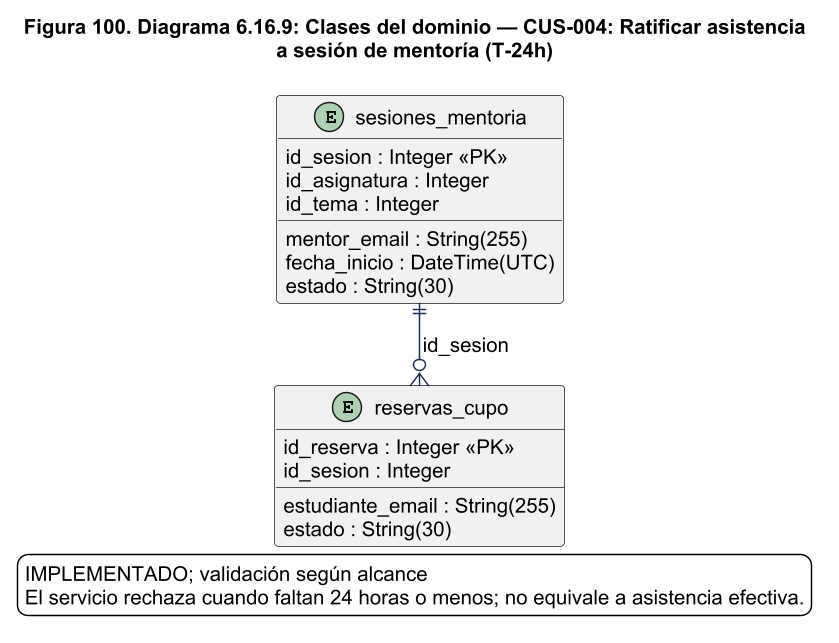

The diagram above was rendered by PlantUML. Its source (embedded in the PNG):
@startuml
!pragma layout smetana
skinparam backgroundColor white
skinparam shadowing false
skinparam defaultFontName Arial
skinparam defaultFontSize 14
skinparam ArrowColor #1C2A59
skinparam packageStyle rectangle
skinparam wrapWidth 220
skinparam maxMessageSize 260
skinparam dpi 140
title Figura 100. Diagrama 6.16.9: Clases del dominio — CUS-004: Ratificar asistencia\na sesión de mentoría (T-24h)
entity "reservas_cupo" as reservas_cupo {
  id_reserva : Integer <<PK>>
  id_sesion : Integer
  estudiante_email : String(255)
  estado : String(30)
}
entity "sesiones_mentoria" as sesiones_mentoria {
  id_sesion : Integer <<PK>>
  mentor_email : String(255)
  id_asignatura : Integer
  id_tema : Integer
  fecha_inicio : DateTime(UTC)
  estado : String(30)
}
sesiones_mentoria ||--o{ reservas_cupo : id_sesion
legend bottom
IMPLEMENTADO; validación según alcance
El servicio rechaza cuando faltan 24 horas o menos; no equivale a asistencia efectiva.
endlegend

@enduml